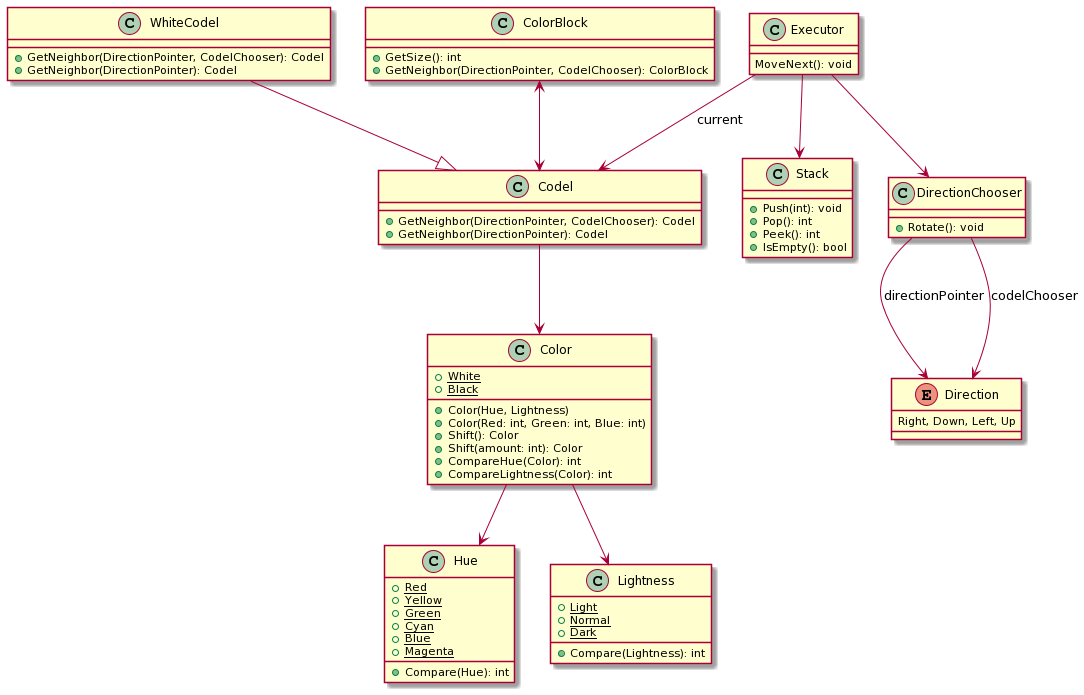

The diagram above was rendered by PlantUML. Its source (embedded in the PNG):
@startuml
class Hue
{
  +{Static} Red
  +{Static} Yellow
  +{Static} Green
  +{Static} Cyan
  +{Static} Blue
  +{Static} Magenta
  +Compare(Hue): int
}
class Lightness
{
  +{Static} Light
  +{Static} Normal
  +{Static} Dark
  +Compare(Lightness): int
}
class Color
{
  +{Static} White
  +{Static} Black
  +Color(Hue, Lightness)
  +Color(Red: int, Green: int, Blue: int)
  +Shift(): Color
  +Shift(amount: int): Color
  +CompareHue(Color): int
  +CompareLightness(Color): int
}

class Codel
{
  +GetNeighbor(DirectionPointer, CodelChooser): Codel
  +GetNeighbor(DirectionPointer): Codel
}

class WhiteCodel
{
  +GetNeighbor(DirectionPointer, CodelChooser): Codel
  +GetNeighbor(DirectionPointer): Codel
}

WhiteCodel --|> Codel

class ColorBlock
{
  +GetSize(): int
  +GetNeighbor(DirectionPointer, CodelChooser): ColorBlock
}

class Stack
{
  +Push(int): void
  +Pop(): int
  +Peek(): int
  +IsEmpty(): bool
}

enum Direction
{
  Right, Down, Left, Up
}

class DirectionChooser
{
  +Rotate(): void
}

Color --> Hue
Color --> Lightness

Codel --> Color

ColorBlock <--> Codel

DirectionChooser --> Direction: directionPointer
DirectionChooser --> Direction: codelChooser

class Executor
{
  MoveNext(): void
}

Executor --> DirectionChooser
Executor --> Codel: current
Executor --> Stack
@enduml